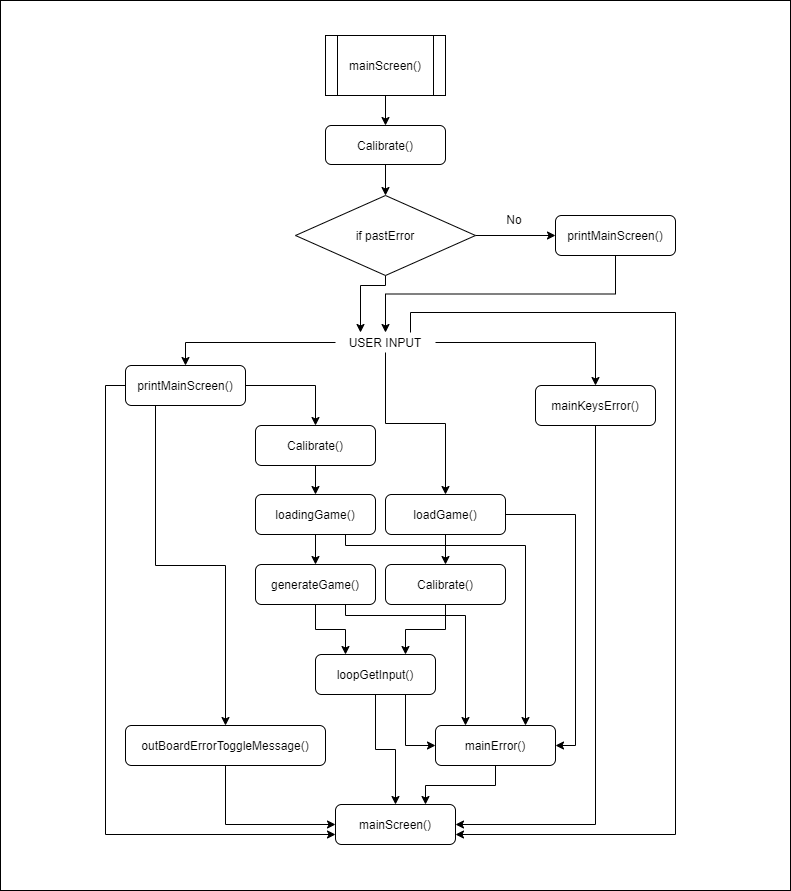

The diagram above was exported from draw.io. Its source (the exported page's mxGraphModel, read from the mxfile embedded in the PNG):
<mxGraphModel dx="1675" dy="882" grid="1" gridSize="10" guides="1" tooltips="1" connect="1" arrows="1" fold="1" page="1" pageScale="1" pageWidth="827" pageHeight="1169" math="0" shadow="0">
  <root>
    <mxCell id="WIyWlLk6GJQsqaUBKTNV-0" />
    <mxCell id="WIyWlLk6GJQsqaUBKTNV-1" parent="WIyWlLk6GJQsqaUBKTNV-0" />
    <mxCell id="H8dD75oJNF64RVsp0KTr-105" value="" style="rounded=0;whiteSpace=wrap;html=1;" vertex="1" parent="WIyWlLk6GJQsqaUBKTNV-1">
      <mxGeometry x="-5" y="25" width="790" height="890" as="geometry" />
    </mxCell>
    <mxCell id="H8dD75oJNF64RVsp0KTr-116" style="edgeStyle=orthogonalEdgeStyle;rounded=0;orthogonalLoop=1;jettySize=auto;html=1;exitX=0.5;exitY=1;exitDx=0;exitDy=0;entryX=0.5;entryY=0;entryDx=0;entryDy=0;strokeColor=#000000;fillColor=#000000;" edge="1" parent="WIyWlLk6GJQsqaUBKTNV-1" source="WIyWlLk6GJQsqaUBKTNV-11" target="H8dD75oJNF64RVsp0KTr-52">
      <mxGeometry relative="1" as="geometry" />
    </mxCell>
    <mxCell id="WIyWlLk6GJQsqaUBKTNV-11" value="printMainScreen()" style="rounded=1;whiteSpace=wrap;html=1;fontSize=12;glass=0;strokeWidth=1;shadow=0;" parent="WIyWlLk6GJQsqaUBKTNV-1" vertex="1">
      <mxGeometry x="550" y="240" width="120" height="40" as="geometry" />
    </mxCell>
    <mxCell id="H8dD75oJNF64RVsp0KTr-20" style="edgeStyle=orthogonalEdgeStyle;rounded=0;orthogonalLoop=1;jettySize=auto;html=1;exitX=0.5;exitY=1;exitDx=0;exitDy=0;entryX=0.5;entryY=0;entryDx=0;entryDy=0;" edge="1" parent="WIyWlLk6GJQsqaUBKTNV-1" source="H8dD75oJNF64RVsp0KTr-3" target="H8dD75oJNF64RVsp0KTr-19">
      <mxGeometry relative="1" as="geometry" />
    </mxCell>
    <mxCell id="H8dD75oJNF64RVsp0KTr-3" value="Calibrate()" style="rounded=1;whiteSpace=wrap;html=1;" vertex="1" parent="WIyWlLk6GJQsqaUBKTNV-1">
      <mxGeometry x="320" y="150" width="120" height="39" as="geometry" />
    </mxCell>
    <mxCell id="H8dD75oJNF64RVsp0KTr-6" value="mainScreen()" style="rounded=1;whiteSpace=wrap;html=1;fontSize=12;glass=0;strokeWidth=1;shadow=0;" vertex="1" parent="WIyWlLk6GJQsqaUBKTNV-1">
      <mxGeometry x="330" y="829" width="120" height="40" as="geometry" />
    </mxCell>
    <mxCell id="H8dD75oJNF64RVsp0KTr-18" style="edgeStyle=orthogonalEdgeStyle;rounded=0;orthogonalLoop=1;jettySize=auto;html=1;exitX=0.5;exitY=1;exitDx=0;exitDy=0;entryX=0.5;entryY=0;entryDx=0;entryDy=0;" edge="1" parent="WIyWlLk6GJQsqaUBKTNV-1" source="H8dD75oJNF64RVsp0KTr-17" target="H8dD75oJNF64RVsp0KTr-3">
      <mxGeometry relative="1" as="geometry" />
    </mxCell>
    <mxCell id="H8dD75oJNF64RVsp0KTr-17" value="mainScreen()" style="shape=process;whiteSpace=wrap;html=1;backgroundOutline=1;" vertex="1" parent="WIyWlLk6GJQsqaUBKTNV-1">
      <mxGeometry x="320" y="60" width="120" height="60" as="geometry" />
    </mxCell>
    <mxCell id="H8dD75oJNF64RVsp0KTr-22" style="edgeStyle=orthogonalEdgeStyle;rounded=0;orthogonalLoop=1;jettySize=auto;html=1;exitX=1;exitY=0.5;exitDx=0;exitDy=0;entryX=0;entryY=0.5;entryDx=0;entryDy=0;" edge="1" parent="WIyWlLk6GJQsqaUBKTNV-1" source="H8dD75oJNF64RVsp0KTr-19" target="WIyWlLk6GJQsqaUBKTNV-11">
      <mxGeometry relative="1" as="geometry" />
    </mxCell>
    <mxCell id="H8dD75oJNF64RVsp0KTr-115" style="edgeStyle=orthogonalEdgeStyle;rounded=0;orthogonalLoop=1;jettySize=auto;html=1;exitX=0.5;exitY=1;exitDx=0;exitDy=0;entryX=0.25;entryY=0;entryDx=0;entryDy=0;strokeColor=#000000;fillColor=#000000;" edge="1" parent="WIyWlLk6GJQsqaUBKTNV-1" source="H8dD75oJNF64RVsp0KTr-19" target="H8dD75oJNF64RVsp0KTr-52">
      <mxGeometry relative="1" as="geometry">
        <Array as="points">
          <mxPoint x="380" y="310" />
          <mxPoint x="355" y="310" />
        </Array>
      </mxGeometry>
    </mxCell>
    <mxCell id="H8dD75oJNF64RVsp0KTr-19" value="if pastError" style="rhombus;whiteSpace=wrap;html=1;" vertex="1" parent="WIyWlLk6GJQsqaUBKTNV-1">
      <mxGeometry x="290" y="220" width="180" height="80" as="geometry" />
    </mxCell>
    <mxCell id="H8dD75oJNF64RVsp0KTr-26" value="No" style="text;html=1;strokeColor=none;fillColor=none;align=center;verticalAlign=middle;whiteSpace=wrap;rounded=0;" vertex="1" parent="WIyWlLk6GJQsqaUBKTNV-1">
      <mxGeometry x="489" y="234" width="40" height="20" as="geometry" />
    </mxCell>
    <mxCell id="H8dD75oJNF64RVsp0KTr-68" style="edgeStyle=orthogonalEdgeStyle;rounded=0;orthogonalLoop=1;jettySize=auto;html=1;exitX=0.25;exitY=1;exitDx=0;exitDy=0;entryX=0.5;entryY=0;entryDx=0;entryDy=0;" edge="1" parent="WIyWlLk6GJQsqaUBKTNV-1" source="H8dD75oJNF64RVsp0KTr-30" target="H8dD75oJNF64RVsp0KTr-44">
      <mxGeometry relative="1" as="geometry" />
    </mxCell>
    <mxCell id="H8dD75oJNF64RVsp0KTr-89" style="edgeStyle=orthogonalEdgeStyle;rounded=0;orthogonalLoop=1;jettySize=auto;html=1;exitX=0;exitY=0.5;exitDx=0;exitDy=0;entryX=0;entryY=0.75;entryDx=0;entryDy=0;" edge="1" parent="WIyWlLk6GJQsqaUBKTNV-1" source="H8dD75oJNF64RVsp0KTr-30" target="H8dD75oJNF64RVsp0KTr-6">
      <mxGeometry relative="1" as="geometry" />
    </mxCell>
    <mxCell id="H8dD75oJNF64RVsp0KTr-108" style="edgeStyle=orthogonalEdgeStyle;rounded=0;orthogonalLoop=1;jettySize=auto;html=1;exitX=1;exitY=0.5;exitDx=0;exitDy=0;entryX=0.5;entryY=0;entryDx=0;entryDy=0;strokeColor=#000000;fillColor=#000000;" edge="1" parent="WIyWlLk6GJQsqaUBKTNV-1" source="H8dD75oJNF64RVsp0KTr-30" target="H8dD75oJNF64RVsp0KTr-83">
      <mxGeometry relative="1" as="geometry" />
    </mxCell>
    <mxCell id="H8dD75oJNF64RVsp0KTr-30" value="printMainScreen()" style="rounded=1;whiteSpace=wrap;html=1;fontSize=12;glass=0;strokeWidth=1;shadow=0;" vertex="1" parent="WIyWlLk6GJQsqaUBKTNV-1">
      <mxGeometry x="120" y="390" width="120" height="40" as="geometry" />
    </mxCell>
    <mxCell id="H8dD75oJNF64RVsp0KTr-33" style="edgeStyle=orthogonalEdgeStyle;rounded=0;orthogonalLoop=1;jettySize=auto;html=1;exitX=0.5;exitY=1;exitDx=0;exitDy=0;entryX=0.5;entryY=0;entryDx=0;entryDy=0;" edge="1" parent="WIyWlLk6GJQsqaUBKTNV-1" source="H8dD75oJNF64RVsp0KTr-31" target="H8dD75oJNF64RVsp0KTr-32">
      <mxGeometry relative="1" as="geometry" />
    </mxCell>
    <mxCell id="H8dD75oJNF64RVsp0KTr-98" style="edgeStyle=orthogonalEdgeStyle;rounded=0;orthogonalLoop=1;jettySize=auto;html=1;exitX=0.75;exitY=1;exitDx=0;exitDy=0;entryX=0.75;entryY=0;entryDx=0;entryDy=0;" edge="1" parent="WIyWlLk6GJQsqaUBKTNV-1" source="H8dD75oJNF64RVsp0KTr-31" target="H8dD75oJNF64RVsp0KTr-92">
      <mxGeometry relative="1" as="geometry">
        <Array as="points">
          <mxPoint x="340" y="570" />
          <mxPoint x="520" y="570" />
        </Array>
      </mxGeometry>
    </mxCell>
    <mxCell id="H8dD75oJNF64RVsp0KTr-31" value="loadingGame()" style="rounded=1;whiteSpace=wrap;html=1;fontSize=12;glass=0;strokeWidth=1;shadow=0;" vertex="1" parent="WIyWlLk6GJQsqaUBKTNV-1">
      <mxGeometry x="250" y="519" width="120" height="40" as="geometry" />
    </mxCell>
    <mxCell id="H8dD75oJNF64RVsp0KTr-70" style="edgeStyle=orthogonalEdgeStyle;rounded=0;orthogonalLoop=1;jettySize=auto;html=1;exitX=0.5;exitY=1;exitDx=0;exitDy=0;entryX=0.25;entryY=0;entryDx=0;entryDy=0;" edge="1" parent="WIyWlLk6GJQsqaUBKTNV-1" source="H8dD75oJNF64RVsp0KTr-32" target="H8dD75oJNF64RVsp0KTr-34">
      <mxGeometry relative="1" as="geometry" />
    </mxCell>
    <mxCell id="H8dD75oJNF64RVsp0KTr-96" style="edgeStyle=orthogonalEdgeStyle;rounded=0;orthogonalLoop=1;jettySize=auto;html=1;exitX=0.75;exitY=1;exitDx=0;exitDy=0;entryX=0.25;entryY=0;entryDx=0;entryDy=0;" edge="1" parent="WIyWlLk6GJQsqaUBKTNV-1" source="H8dD75oJNF64RVsp0KTr-32" target="H8dD75oJNF64RVsp0KTr-92">
      <mxGeometry relative="1" as="geometry">
        <Array as="points">
          <mxPoint x="340" y="640" />
          <mxPoint x="460" y="640" />
        </Array>
      </mxGeometry>
    </mxCell>
    <mxCell id="H8dD75oJNF64RVsp0KTr-32" value="generateGame()" style="rounded=1;whiteSpace=wrap;html=1;fontSize=12;glass=0;strokeWidth=1;shadow=0;" vertex="1" parent="WIyWlLk6GJQsqaUBKTNV-1">
      <mxGeometry x="250" y="589" width="120" height="40" as="geometry" />
    </mxCell>
    <mxCell id="H8dD75oJNF64RVsp0KTr-76" style="edgeStyle=orthogonalEdgeStyle;rounded=0;orthogonalLoop=1;jettySize=auto;html=1;exitX=0.5;exitY=1;exitDx=0;exitDy=0;entryX=0.5;entryY=0;entryDx=0;entryDy=0;" edge="1" parent="WIyWlLk6GJQsqaUBKTNV-1" source="H8dD75oJNF64RVsp0KTr-34" target="H8dD75oJNF64RVsp0KTr-6">
      <mxGeometry relative="1" as="geometry" />
    </mxCell>
    <mxCell id="H8dD75oJNF64RVsp0KTr-95" style="edgeStyle=orthogonalEdgeStyle;rounded=0;orthogonalLoop=1;jettySize=auto;html=1;exitX=0.75;exitY=1;exitDx=0;exitDy=0;entryX=0;entryY=0.5;entryDx=0;entryDy=0;" edge="1" parent="WIyWlLk6GJQsqaUBKTNV-1" source="H8dD75oJNF64RVsp0KTr-34" target="H8dD75oJNF64RVsp0KTr-92">
      <mxGeometry relative="1" as="geometry" />
    </mxCell>
    <mxCell id="H8dD75oJNF64RVsp0KTr-34" value="loopGetInput()" style="rounded=1;whiteSpace=wrap;html=1;fontSize=12;glass=0;strokeWidth=1;shadow=0;" vertex="1" parent="WIyWlLk6GJQsqaUBKTNV-1">
      <mxGeometry x="310" y="679" width="120" height="40" as="geometry" />
    </mxCell>
    <mxCell id="H8dD75oJNF64RVsp0KTr-40" style="edgeStyle=orthogonalEdgeStyle;rounded=0;orthogonalLoop=1;jettySize=auto;html=1;exitX=0.5;exitY=1;exitDx=0;exitDy=0;entryX=0.5;entryY=0;entryDx=0;entryDy=0;" edge="1" parent="WIyWlLk6GJQsqaUBKTNV-1" source="H8dD75oJNF64RVsp0KTr-37" target="H8dD75oJNF64RVsp0KTr-39">
      <mxGeometry relative="1" as="geometry" />
    </mxCell>
    <mxCell id="H8dD75oJNF64RVsp0KTr-103" style="edgeStyle=orthogonalEdgeStyle;rounded=0;orthogonalLoop=1;jettySize=auto;html=1;exitX=1;exitY=0.5;exitDx=0;exitDy=0;entryX=1;entryY=0.5;entryDx=0;entryDy=0;strokeColor=#000000;fillColor=#000000;" edge="1" parent="WIyWlLk6GJQsqaUBKTNV-1" source="H8dD75oJNF64RVsp0KTr-37" target="H8dD75oJNF64RVsp0KTr-92">
      <mxGeometry relative="1" as="geometry" />
    </mxCell>
    <mxCell id="H8dD75oJNF64RVsp0KTr-37" value="loadGame()" style="rounded=1;whiteSpace=wrap;html=1;fontSize=12;glass=0;strokeWidth=1;shadow=0;" vertex="1" parent="WIyWlLk6GJQsqaUBKTNV-1">
      <mxGeometry x="380" y="519" width="120" height="40" as="geometry" />
    </mxCell>
    <mxCell id="H8dD75oJNF64RVsp0KTr-71" style="edgeStyle=orthogonalEdgeStyle;rounded=0;orthogonalLoop=1;jettySize=auto;html=1;exitX=0.5;exitY=1;exitDx=0;exitDy=0;entryX=0.75;entryY=0;entryDx=0;entryDy=0;" edge="1" parent="WIyWlLk6GJQsqaUBKTNV-1" source="H8dD75oJNF64RVsp0KTr-39" target="H8dD75oJNF64RVsp0KTr-34">
      <mxGeometry relative="1" as="geometry" />
    </mxCell>
    <mxCell id="H8dD75oJNF64RVsp0KTr-39" value="Calibrate()" style="rounded=1;whiteSpace=wrap;html=1;fontSize=12;glass=0;strokeWidth=1;shadow=0;" vertex="1" parent="WIyWlLk6GJQsqaUBKTNV-1">
      <mxGeometry x="380" y="589" width="120" height="40" as="geometry" />
    </mxCell>
    <mxCell id="H8dD75oJNF64RVsp0KTr-72" style="edgeStyle=orthogonalEdgeStyle;rounded=0;orthogonalLoop=1;jettySize=auto;html=1;exitX=0.5;exitY=1;exitDx=0;exitDy=0;entryX=0;entryY=0.5;entryDx=0;entryDy=0;" edge="1" parent="WIyWlLk6GJQsqaUBKTNV-1" source="H8dD75oJNF64RVsp0KTr-44" target="H8dD75oJNF64RVsp0KTr-6">
      <mxGeometry relative="1" as="geometry" />
    </mxCell>
    <mxCell id="H8dD75oJNF64RVsp0KTr-44" value="outBoardErrorToggleMessage()" style="rounded=1;whiteSpace=wrap;html=1;fontSize=12;glass=0;strokeWidth=1;shadow=0;" vertex="1" parent="WIyWlLk6GJQsqaUBKTNV-1">
      <mxGeometry x="120" y="750" width="200" height="40" as="geometry" />
    </mxCell>
    <mxCell id="H8dD75oJNF64RVsp0KTr-66" style="edgeStyle=orthogonalEdgeStyle;rounded=0;orthogonalLoop=1;jettySize=auto;html=1;exitX=1;exitY=0.5;exitDx=0;exitDy=0;entryX=0.5;entryY=0;entryDx=0;entryDy=0;" edge="1" parent="WIyWlLk6GJQsqaUBKTNV-1" source="H8dD75oJNF64RVsp0KTr-52" target="H8dD75oJNF64RVsp0KTr-59">
      <mxGeometry relative="1" as="geometry" />
    </mxCell>
    <mxCell id="H8dD75oJNF64RVsp0KTr-67" style="edgeStyle=orthogonalEdgeStyle;rounded=0;orthogonalLoop=1;jettySize=auto;html=1;exitX=0;exitY=0.5;exitDx=0;exitDy=0;" edge="1" parent="WIyWlLk6GJQsqaUBKTNV-1" source="H8dD75oJNF64RVsp0KTr-52" target="H8dD75oJNF64RVsp0KTr-30">
      <mxGeometry relative="1" as="geometry" />
    </mxCell>
    <mxCell id="H8dD75oJNF64RVsp0KTr-110" style="edgeStyle=orthogonalEdgeStyle;rounded=0;orthogonalLoop=1;jettySize=auto;html=1;exitX=0.75;exitY=0;exitDx=0;exitDy=0;entryX=1;entryY=0.75;entryDx=0;entryDy=0;strokeColor=#000000;fillColor=#000000;" edge="1" parent="WIyWlLk6GJQsqaUBKTNV-1" source="H8dD75oJNF64RVsp0KTr-52" target="H8dD75oJNF64RVsp0KTr-6">
      <mxGeometry relative="1" as="geometry">
        <Array as="points">
          <mxPoint x="405" y="337" />
          <mxPoint x="670" y="337" />
          <mxPoint x="670" y="859" />
        </Array>
      </mxGeometry>
    </mxCell>
    <mxCell id="H8dD75oJNF64RVsp0KTr-113" style="edgeStyle=orthogonalEdgeStyle;rounded=0;orthogonalLoop=1;jettySize=auto;html=1;exitX=0.5;exitY=1;exitDx=0;exitDy=0;entryX=0.5;entryY=0;entryDx=0;entryDy=0;strokeColor=#000000;fillColor=#000000;" edge="1" parent="WIyWlLk6GJQsqaUBKTNV-1" source="H8dD75oJNF64RVsp0KTr-52" target="H8dD75oJNF64RVsp0KTr-37">
      <mxGeometry relative="1" as="geometry" />
    </mxCell>
    <mxCell id="H8dD75oJNF64RVsp0KTr-52" value="USER INPUT" style="text;html=1;strokeColor=none;fillColor=none;align=center;verticalAlign=middle;whiteSpace=wrap;rounded=0;" vertex="1" parent="WIyWlLk6GJQsqaUBKTNV-1">
      <mxGeometry x="330" y="357" width="100" height="20" as="geometry" />
    </mxCell>
    <mxCell id="H8dD75oJNF64RVsp0KTr-102" style="edgeStyle=orthogonalEdgeStyle;rounded=0;orthogonalLoop=1;jettySize=auto;html=1;exitX=0.5;exitY=1;exitDx=0;exitDy=0;entryX=1;entryY=0.5;entryDx=0;entryDy=0;strokeColor=#000000;fillColor=#000000;" edge="1" parent="WIyWlLk6GJQsqaUBKTNV-1" source="H8dD75oJNF64RVsp0KTr-59" target="H8dD75oJNF64RVsp0KTr-6">
      <mxGeometry relative="1" as="geometry" />
    </mxCell>
    <mxCell id="H8dD75oJNF64RVsp0KTr-59" value="mainKeysError()" style="rounded=1;whiteSpace=wrap;html=1;fontSize=12;glass=0;strokeWidth=1;shadow=0;" vertex="1" parent="WIyWlLk6GJQsqaUBKTNV-1">
      <mxGeometry x="530" y="410" width="120" height="40" as="geometry" />
    </mxCell>
    <mxCell id="H8dD75oJNF64RVsp0KTr-107" style="edgeStyle=orthogonalEdgeStyle;rounded=0;orthogonalLoop=1;jettySize=auto;html=1;exitX=0.5;exitY=1;exitDx=0;exitDy=0;entryX=0.5;entryY=0;entryDx=0;entryDy=0;strokeColor=#000000;fillColor=#000000;" edge="1" parent="WIyWlLk6GJQsqaUBKTNV-1" source="H8dD75oJNF64RVsp0KTr-83" target="H8dD75oJNF64RVsp0KTr-31">
      <mxGeometry relative="1" as="geometry" />
    </mxCell>
    <mxCell id="H8dD75oJNF64RVsp0KTr-83" value="Calibrate()" style="rounded=1;whiteSpace=wrap;html=1;fontSize=12;glass=0;strokeWidth=1;shadow=0;" vertex="1" parent="WIyWlLk6GJQsqaUBKTNV-1">
      <mxGeometry x="250" y="450" width="120" height="40" as="geometry" />
    </mxCell>
    <mxCell id="H8dD75oJNF64RVsp0KTr-94" style="edgeStyle=orthogonalEdgeStyle;rounded=0;orthogonalLoop=1;jettySize=auto;html=1;exitX=0.5;exitY=1;exitDx=0;exitDy=0;entryX=0.75;entryY=0;entryDx=0;entryDy=0;" edge="1" parent="WIyWlLk6GJQsqaUBKTNV-1" source="H8dD75oJNF64RVsp0KTr-92" target="H8dD75oJNF64RVsp0KTr-6">
      <mxGeometry relative="1" as="geometry" />
    </mxCell>
    <mxCell id="H8dD75oJNF64RVsp0KTr-92" value="mainError()" style="rounded=1;whiteSpace=wrap;html=1;fontSize=12;glass=0;strokeWidth=1;shadow=0;" vertex="1" parent="WIyWlLk6GJQsqaUBKTNV-1">
      <mxGeometry x="430" y="750" width="120" height="40" as="geometry" />
    </mxCell>
  </root>
</mxGraphModel>